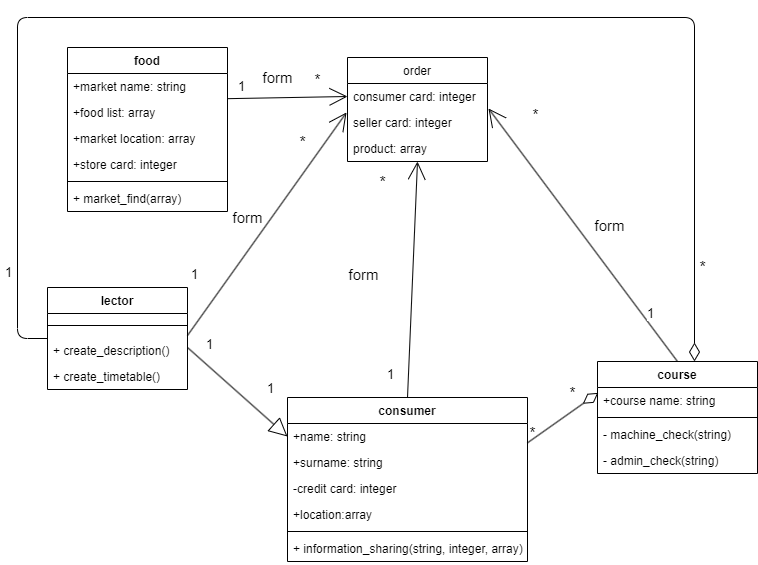

The diagram above was exported from draw.io. Its source (the exported page's mxGraphModel, read from the mxfile embedded in the PNG):
<mxGraphModel dx="2035" dy="1828" grid="1" gridSize="10" guides="1" tooltips="1" connect="1" arrows="1" fold="1" page="1" pageScale="1" pageWidth="850" pageHeight="1100" math="0" shadow="0">
  <root>
    <mxCell id="0" />
    <mxCell id="1" parent="0" />
    <mxCell id="0eG6ofpgCcPR3kmMt1Um-9" value="" style="endArrow=diamondThin;endSize=16;endFill=0;html=1;exitX=1;exitY=0.744;exitDx=0;exitDy=0;exitPerimeter=0;entryX=0.005;entryY=0.205;entryDx=0;entryDy=0;entryPerimeter=0;" parent="1" source="x_484GHZZWu53BYTlyRl-2" target="x_484GHZZWu53BYTlyRl-9" edge="1">
      <mxGeometry x="0.0073" y="-8" width="160" relative="1" as="geometry">
        <mxPoint x="427.6600000000003" y="-615.402" as="sourcePoint" />
        <mxPoint x="582.06" y="-655.4000000000001" as="targetPoint" />
        <mxPoint as="offset" />
      </mxGeometry>
    </mxCell>
    <mxCell id="0eG6ofpgCcPR3kmMt1Um-12" value="&lt;font style=&quot;font-size: 16px;&quot;&gt;*&lt;/font&gt;" style="edgeLabel;resizable=0;html=1;align=right;verticalAlign=bottom;" parent="1" connectable="0" vertex="1">
      <mxGeometry x="439.999904127821" y="-619.996803834887" as="geometry" />
    </mxCell>
    <mxCell id="0eG6ofpgCcPR3kmMt1Um-13" value="&lt;font style=&quot;font-size: 15px;&quot;&gt;*&lt;/font&gt;" style="text;html=1;align=center;verticalAlign=middle;resizable=0;points=[];autosize=1;strokeColor=none;fillColor=none;fontSize=13;" parent="1" vertex="1">
      <mxGeometry x="550" y="-660" width="30" height="30" as="geometry" />
    </mxCell>
    <mxCell id="0eG6ofpgCcPR3kmMt1Um-15" value="order" style="swimlane;fontStyle=0;childLayout=stackLayout;horizontal=1;startSize=26;fillColor=none;horizontalStack=0;resizeParent=1;resizeParentMax=0;resizeLast=0;collapsible=1;marginBottom=0;" parent="1" vertex="1">
      <mxGeometry x="340" y="-980" width="140" height="104" as="geometry" />
    </mxCell>
    <mxCell id="0eG6ofpgCcPR3kmMt1Um-18" value="consumer card: integer" style="text;strokeColor=none;fillColor=none;align=left;verticalAlign=top;spacingLeft=4;spacingRight=4;overflow=hidden;rotatable=0;points=[[0,0.5],[1,0.5]];portConstraint=eastwest;" parent="0eG6ofpgCcPR3kmMt1Um-15" vertex="1">
      <mxGeometry y="26" width="140" height="26" as="geometry" />
    </mxCell>
    <mxCell id="0eG6ofpgCcPR3kmMt1Um-42" value="seller card: integer" style="text;strokeColor=none;fillColor=none;align=left;verticalAlign=top;spacingLeft=4;spacingRight=4;overflow=hidden;rotatable=0;points=[[0,0.5],[1,0.5]];portConstraint=eastwest;" parent="0eG6ofpgCcPR3kmMt1Um-15" vertex="1">
      <mxGeometry y="52" width="140" height="26" as="geometry" />
    </mxCell>
    <mxCell id="0eG6ofpgCcPR3kmMt1Um-46" value="product: array" style="text;strokeColor=none;fillColor=none;align=left;verticalAlign=top;spacingLeft=4;spacingRight=4;overflow=hidden;rotatable=0;points=[[0,0.5],[1,0.5]];portConstraint=eastwest;" parent="0eG6ofpgCcPR3kmMt1Um-15" vertex="1">
      <mxGeometry y="78" width="140" height="26" as="geometry" />
    </mxCell>
    <mxCell id="0eG6ofpgCcPR3kmMt1Um-31" value="" style="endArrow=block;endSize=16;endFill=0;html=1;exitX=1;exitY=1;exitDx=0;exitDy=0;entryX=0;entryY=0.5;entryDx=0;entryDy=0;" parent="1" target="x_484GHZZWu53BYTlyRl-2" edge="1">
      <mxGeometry x="0.0073" y="-8" width="160" relative="1" as="geometry">
        <mxPoint x="180" y="-690" as="sourcePoint" />
        <mxPoint x="284.8600000000001" y="-607.836" as="targetPoint" />
        <mxPoint as="offset" />
      </mxGeometry>
    </mxCell>
    <mxCell id="0eG6ofpgCcPR3kmMt1Um-32" value="1" style="edgeLabel;html=1;align=center;verticalAlign=middle;resizable=0;points=[];fontSize=13;" parent="0eG6ofpgCcPR3kmMt1Um-31" vertex="1" connectable="0">
      <mxGeometry x="-0.6295" y="4" relative="1" as="geometry">
        <mxPoint y="-17" as="offset" />
      </mxGeometry>
    </mxCell>
    <mxCell id="0eG6ofpgCcPR3kmMt1Um-35" value="1" style="edgeLabel;html=1;align=center;verticalAlign=middle;resizable=0;points=[];fontSize=13;" parent="1" vertex="1" connectable="0">
      <mxGeometry x="220.00257576726878" y="-699.9964572861678" as="geometry">
        <mxPoint x="43" y="51" as="offset" />
      </mxGeometry>
    </mxCell>
    <mxCell id="0eG6ofpgCcPR3kmMt1Um-38" value="&lt;font style=&quot;font-size: 15px;&quot;&gt;form&lt;/font&gt;" style="endArrow=open;endSize=16;endFill=0;html=1;exitX=1;exitY=0.5;exitDx=0;exitDy=0;entryX=-0.007;entryY=0.115;entryDx=0;entryDy=0;entryPerimeter=0;" parent="1" edge="1">
      <mxGeometry x="-0.0441" y="20" width="160" relative="1" as="geometry">
        <mxPoint x="180" y="-702" as="sourcePoint" />
        <mxPoint x="339.02" y="-925.01" as="targetPoint" />
        <mxPoint as="offset" />
      </mxGeometry>
    </mxCell>
    <mxCell id="0eG6ofpgCcPR3kmMt1Um-39" value="1" style="edgeLabel;html=1;align=center;verticalAlign=middle;resizable=0;points=[];fontSize=13;" parent="0eG6ofpgCcPR3kmMt1Um-38" vertex="1" connectable="0">
      <mxGeometry x="-0.6295" y="4" relative="1" as="geometry">
        <mxPoint x="-20" y="-18" as="offset" />
      </mxGeometry>
    </mxCell>
    <mxCell id="0eG6ofpgCcPR3kmMt1Um-41" value="&lt;font style=&quot;font-size: 16px;&quot;&gt;*&lt;/font&gt;" style="text;html=1;align=center;verticalAlign=middle;resizable=0;points=[];autosize=1;strokeColor=none;fillColor=none;fontSize=13;" parent="1" vertex="1">
      <mxGeometry x="280" y="-910" width="30" height="30" as="geometry" />
    </mxCell>
    <mxCell id="0eG6ofpgCcPR3kmMt1Um-44" value="" style="endArrow=open;endSize=16;endFill=0;html=1;exitX=0.5;exitY=0;exitDx=0;exitDy=0;entryX=1.007;entryY=-0.038;entryDx=0;entryDy=0;entryPerimeter=0;" parent="1" source="x_484GHZZWu53BYTlyRl-8" edge="1">
      <mxGeometry x="0.0073" y="-8" width="160" relative="1" as="geometry">
        <mxPoint x="667.04" y="-692.6000000000001" as="sourcePoint" />
        <mxPoint x="480.98" y="-928.988" as="targetPoint" />
        <mxPoint as="offset" />
      </mxGeometry>
    </mxCell>
    <mxCell id="0eG6ofpgCcPR3kmMt1Um-45" value="1" style="edgeLabel;html=1;align=center;verticalAlign=middle;resizable=0;points=[];fontSize=13;" parent="0eG6ofpgCcPR3kmMt1Um-44" vertex="1" connectable="0">
      <mxGeometry x="-0.6295" y="4" relative="1" as="geometry">
        <mxPoint x="11" y="-4" as="offset" />
      </mxGeometry>
    </mxCell>
    <mxCell id="0eG6ofpgCcPR3kmMt1Um-78" value="form" style="edgeLabel;html=1;align=center;verticalAlign=middle;resizable=0;points=[];fontSize=15;" parent="0eG6ofpgCcPR3kmMt1Um-44" vertex="1" connectable="0">
      <mxGeometry x="-0.0518" y="-2" relative="1" as="geometry">
        <mxPoint x="20" y="-15" as="offset" />
      </mxGeometry>
    </mxCell>
    <mxCell id="0eG6ofpgCcPR3kmMt1Um-49" value="" style="endArrow=open;endSize=16;endFill=0;html=1;exitX=0.5;exitY=0;exitDx=0;exitDy=0;entryX=0.5;entryY=1;entryDx=0;entryDy=0;entryPerimeter=0;" parent="1" source="x_484GHZZWu53BYTlyRl-1" target="0eG6ofpgCcPR3kmMt1Um-46" edge="1">
      <mxGeometry x="0.0073" y="-8" width="160" relative="1" as="geometry">
        <mxPoint x="355" y="-666" as="sourcePoint" />
        <mxPoint x="409.02" y="-852.4559999999999" as="targetPoint" />
        <mxPoint as="offset" />
      </mxGeometry>
    </mxCell>
    <mxCell id="0eG6ofpgCcPR3kmMt1Um-50" value="1" style="edgeLabel;html=1;align=center;verticalAlign=middle;resizable=0;points=[];fontSize=13;" parent="0eG6ofpgCcPR3kmMt1Um-49" vertex="1" connectable="0">
      <mxGeometry x="-0.6295" y="4" relative="1" as="geometry">
        <mxPoint x="-15" y="21" as="offset" />
      </mxGeometry>
    </mxCell>
    <mxCell id="0eG6ofpgCcPR3kmMt1Um-51" value="&lt;font style=&quot;font-size: 16px;&quot;&gt;*&lt;/font&gt;" style="text;html=1;align=center;verticalAlign=middle;resizable=0;points=[];autosize=1;strokeColor=none;fillColor=none;fontSize=13;" parent="1" vertex="1">
      <mxGeometry x="360" y="-870" width="30" height="30" as="geometry" />
    </mxCell>
    <mxCell id="0eG6ofpgCcPR3kmMt1Um-52" value="" style="endArrow=none;html=1;startSize=16;startArrow=diamondThin;startFill=0;edgeStyle=orthogonalEdgeStyle;" parent="1" source="x_484GHZZWu53BYTlyRl-8" edge="1">
      <mxGeometry relative="1" as="geometry">
        <mxPoint x="687.06" y="-693.4000000000001" as="sourcePoint" />
        <mxPoint x="40" y="-699" as="targetPoint" />
        <Array as="points">
          <mxPoint x="687" y="-1020" />
          <mxPoint x="10" y="-1020" />
          <mxPoint x="10" y="-699" />
        </Array>
      </mxGeometry>
    </mxCell>
    <mxCell id="0eG6ofpgCcPR3kmMt1Um-56" value="1" style="edgeLabel;html=1;align=center;verticalAlign=middle;resizable=0;points=[];fontSize=13;" parent="1" vertex="1" connectable="0">
      <mxGeometry x="180.00267885163194" y="-709.9967366783748" as="geometry">
        <mxPoint x="-179" y="-55" as="offset" />
      </mxGeometry>
    </mxCell>
    <mxCell id="0eG6ofpgCcPR3kmMt1Um-57" value="&lt;font style=&quot;font-size: 16px;&quot;&gt;*&lt;/font&gt;" style="edgeLabel;html=1;align=center;verticalAlign=middle;resizable=0;points=[];fontSize=13;" parent="1" vertex="1" connectable="0">
      <mxGeometry x="180.00267885163194" y="-809.9967366783748" as="geometry">
        <mxPoint x="515" y="40" as="offset" />
      </mxGeometry>
    </mxCell>
    <mxCell id="0eG6ofpgCcPR3kmMt1Um-58" value="&lt;font style=&quot;font-size: 15px;&quot;&gt;*&lt;/font&gt;" style="edgeLabel;html=1;align=center;verticalAlign=middle;resizable=0;points=[];fontSize=13;" parent="1" vertex="1" connectable="0">
      <mxGeometry x="675.4736868084638" y="-725.6604426992375" as="geometry">
        <mxPoint x="-148" y="-198" as="offset" />
      </mxGeometry>
    </mxCell>
    <mxCell id="0eG6ofpgCcPR3kmMt1Um-63" value="" style="endArrow=open;endSize=16;endFill=0;html=1;exitX=1;exitY=0.968;exitDx=0;exitDy=0;entryX=0;entryY=0.5;entryDx=0;entryDy=0;exitPerimeter=0;" parent="1" source="x_484GHZZWu53BYTlyRl-18" target="0eG6ofpgCcPR3kmMt1Um-18" edge="1">
      <mxGeometry x="0.0073" y="-8" width="160" relative="1" as="geometry">
        <mxPoint x="228.25999999999976" y="-938.864" as="sourcePoint" />
        <mxPoint x="349.02" y="-915.0099999999998" as="targetPoint" />
        <mxPoint as="offset" />
      </mxGeometry>
    </mxCell>
    <mxCell id="0eG6ofpgCcPR3kmMt1Um-64" value="1" style="edgeLabel;html=1;align=center;verticalAlign=middle;resizable=0;points=[];fontSize=13;" parent="0eG6ofpgCcPR3kmMt1Um-63" vertex="1" connectable="0">
      <mxGeometry x="-0.6295" y="4" relative="1" as="geometry">
        <mxPoint x="-9" y="-8" as="offset" />
      </mxGeometry>
    </mxCell>
    <mxCell id="0eG6ofpgCcPR3kmMt1Um-65" value="*" style="edgeLabel;html=1;align=center;verticalAlign=middle;resizable=0;points=[];fontSize=15;" parent="1" vertex="1" connectable="0">
      <mxGeometry x="249.86942681178198" y="-941.2586965359599" as="geometry">
        <mxPoint x="60" y="-17" as="offset" />
      </mxGeometry>
    </mxCell>
    <mxCell id="0eG6ofpgCcPR3kmMt1Um-81" value="form" style="edgeLabel;html=1;align=center;verticalAlign=middle;resizable=0;points=[];fontSize=15;" parent="1" vertex="1" connectable="0">
      <mxGeometry x="359.99527006112976" y="-760.0038978309959" as="geometry">
        <mxPoint x="-4" y="-3" as="offset" />
      </mxGeometry>
    </mxCell>
    <mxCell id="0eG6ofpgCcPR3kmMt1Um-82" value="form" style="edgeLabel;html=1;align=center;verticalAlign=middle;resizable=0;points=[];fontSize=15;" parent="1" vertex="1" connectable="0">
      <mxGeometry x="269.99527006112976" y="-960.0038978309959" as="geometry" />
    </mxCell>
    <mxCell id="x_484GHZZWu53BYTlyRl-1" value="consumer" style="swimlane;fontStyle=1;align=center;verticalAlign=top;childLayout=stackLayout;horizontal=1;startSize=26;horizontalStack=0;resizeParent=1;resizeParentMax=0;resizeLast=0;collapsible=1;marginBottom=0;" vertex="1" parent="1">
      <mxGeometry x="280" y="-640" width="240" height="164" as="geometry" />
    </mxCell>
    <mxCell id="x_484GHZZWu53BYTlyRl-2" value="+name: string" style="text;strokeColor=none;fillColor=none;align=left;verticalAlign=top;spacingLeft=4;spacingRight=4;overflow=hidden;rotatable=0;points=[[0,0.5],[1,0.5]];portConstraint=eastwest;" vertex="1" parent="x_484GHZZWu53BYTlyRl-1">
      <mxGeometry y="26" width="240" height="26" as="geometry" />
    </mxCell>
    <mxCell id="x_484GHZZWu53BYTlyRl-5" value="+surname: string" style="text;strokeColor=none;fillColor=none;align=left;verticalAlign=top;spacingLeft=4;spacingRight=4;overflow=hidden;rotatable=0;points=[[0,0.5],[1,0.5]];portConstraint=eastwest;" vertex="1" parent="x_484GHZZWu53BYTlyRl-1">
      <mxGeometry y="52" width="240" height="26" as="geometry" />
    </mxCell>
    <mxCell id="x_484GHZZWu53BYTlyRl-6" value="-credit card: integer" style="text;strokeColor=none;fillColor=none;align=left;verticalAlign=top;spacingLeft=4;spacingRight=4;overflow=hidden;rotatable=0;points=[[0,0.5],[1,0.5]];portConstraint=eastwest;" vertex="1" parent="x_484GHZZWu53BYTlyRl-1">
      <mxGeometry y="78" width="240" height="26" as="geometry" />
    </mxCell>
    <mxCell id="x_484GHZZWu53BYTlyRl-7" value="+location:array" style="text;strokeColor=none;fillColor=none;align=left;verticalAlign=top;spacingLeft=4;spacingRight=4;overflow=hidden;rotatable=0;points=[[0,0.5],[1,0.5]];portConstraint=eastwest;" vertex="1" parent="x_484GHZZWu53BYTlyRl-1">
      <mxGeometry y="104" width="240" height="26" as="geometry" />
    </mxCell>
    <mxCell id="x_484GHZZWu53BYTlyRl-3" value="" style="line;strokeWidth=1;fillColor=none;align=left;verticalAlign=middle;spacingTop=-1;spacingLeft=3;spacingRight=3;rotatable=0;labelPosition=right;points=[];portConstraint=eastwest;strokeColor=inherit;" vertex="1" parent="x_484GHZZWu53BYTlyRl-1">
      <mxGeometry y="130" width="240" height="8" as="geometry" />
    </mxCell>
    <mxCell id="x_484GHZZWu53BYTlyRl-4" value="+ information_sharing(string, integer, array)" style="text;strokeColor=none;fillColor=none;align=left;verticalAlign=top;spacingLeft=4;spacingRight=4;overflow=hidden;rotatable=0;points=[[0,0.5],[1,0.5]];portConstraint=eastwest;" vertex="1" parent="x_484GHZZWu53BYTlyRl-1">
      <mxGeometry y="138" width="240" height="26" as="geometry" />
    </mxCell>
    <mxCell id="x_484GHZZWu53BYTlyRl-8" value="course" style="swimlane;fontStyle=1;align=center;verticalAlign=top;childLayout=stackLayout;horizontal=1;startSize=26;horizontalStack=0;resizeParent=1;resizeParentMax=0;resizeLast=0;collapsible=1;marginBottom=0;" vertex="1" parent="1">
      <mxGeometry x="590" y="-676" width="160" height="112" as="geometry" />
    </mxCell>
    <mxCell id="x_484GHZZWu53BYTlyRl-9" value="+course name: string" style="text;strokeColor=none;fillColor=none;align=left;verticalAlign=top;spacingLeft=4;spacingRight=4;overflow=hidden;rotatable=0;points=[[0,0.5],[1,0.5]];portConstraint=eastwest;" vertex="1" parent="x_484GHZZWu53BYTlyRl-8">
      <mxGeometry y="26" width="160" height="26" as="geometry" />
    </mxCell>
    <mxCell id="x_484GHZZWu53BYTlyRl-13" value="" style="line;strokeWidth=1;fillColor=none;align=left;verticalAlign=middle;spacingTop=-1;spacingLeft=3;spacingRight=3;rotatable=0;labelPosition=right;points=[];portConstraint=eastwest;strokeColor=inherit;" vertex="1" parent="x_484GHZZWu53BYTlyRl-8">
      <mxGeometry y="52" width="160" height="8" as="geometry" />
    </mxCell>
    <mxCell id="x_484GHZZWu53BYTlyRl-14" value="- machine_check(string)" style="text;strokeColor=none;fillColor=none;align=left;verticalAlign=top;spacingLeft=4;spacingRight=4;overflow=hidden;rotatable=0;points=[[0,0.5],[1,0.5]];portConstraint=eastwest;" vertex="1" parent="x_484GHZZWu53BYTlyRl-8">
      <mxGeometry y="60" width="160" height="26" as="geometry" />
    </mxCell>
    <mxCell id="x_484GHZZWu53BYTlyRl-15" value="- admin_check(string) " style="text;strokeColor=none;fillColor=none;align=left;verticalAlign=top;spacingLeft=4;spacingRight=4;overflow=hidden;rotatable=0;points=[[0,0.5],[1,0.5]];portConstraint=eastwest;" vertex="1" parent="x_484GHZZWu53BYTlyRl-8">
      <mxGeometry y="86" width="160" height="26" as="geometry" />
    </mxCell>
    <mxCell id="x_484GHZZWu53BYTlyRl-17" value="food" style="swimlane;fontStyle=1;align=center;verticalAlign=top;childLayout=stackLayout;horizontal=1;startSize=26;horizontalStack=0;resizeParent=1;resizeParentMax=0;resizeLast=0;collapsible=1;marginBottom=0;" vertex="1" parent="1">
      <mxGeometry x="60" y="-990" width="160" height="164" as="geometry" />
    </mxCell>
    <mxCell id="x_484GHZZWu53BYTlyRl-18" value="+market name: string" style="text;strokeColor=none;fillColor=none;align=left;verticalAlign=top;spacingLeft=4;spacingRight=4;overflow=hidden;rotatable=0;points=[[0,0.5],[1,0.5]];portConstraint=eastwest;" vertex="1" parent="x_484GHZZWu53BYTlyRl-17">
      <mxGeometry y="26" width="160" height="26" as="geometry" />
    </mxCell>
    <mxCell id="x_484GHZZWu53BYTlyRl-19" value="+food list: array" style="text;strokeColor=none;fillColor=none;align=left;verticalAlign=top;spacingLeft=4;spacingRight=4;overflow=hidden;rotatable=0;points=[[0,0.5],[1,0.5]];portConstraint=eastwest;" vertex="1" parent="x_484GHZZWu53BYTlyRl-17">
      <mxGeometry y="52" width="160" height="26" as="geometry" />
    </mxCell>
    <mxCell id="x_484GHZZWu53BYTlyRl-20" value="+market location: array" style="text;strokeColor=none;fillColor=none;align=left;verticalAlign=top;spacingLeft=4;spacingRight=4;overflow=hidden;rotatable=0;points=[[0,0.5],[1,0.5]];portConstraint=eastwest;" vertex="1" parent="x_484GHZZWu53BYTlyRl-17">
      <mxGeometry y="78" width="160" height="26" as="geometry" />
    </mxCell>
    <mxCell id="x_484GHZZWu53BYTlyRl-21" value="+store card: integer" style="text;strokeColor=none;fillColor=none;align=left;verticalAlign=top;spacingLeft=4;spacingRight=4;overflow=hidden;rotatable=0;points=[[0,0.5],[1,0.5]];portConstraint=eastwest;" vertex="1" parent="x_484GHZZWu53BYTlyRl-17">
      <mxGeometry y="104" width="160" height="26" as="geometry" />
    </mxCell>
    <mxCell id="x_484GHZZWu53BYTlyRl-22" value="" style="line;strokeWidth=1;fillColor=none;align=left;verticalAlign=middle;spacingTop=-1;spacingLeft=3;spacingRight=3;rotatable=0;labelPosition=right;points=[];portConstraint=eastwest;strokeColor=inherit;" vertex="1" parent="x_484GHZZWu53BYTlyRl-17">
      <mxGeometry y="130" width="160" height="8" as="geometry" />
    </mxCell>
    <mxCell id="x_484GHZZWu53BYTlyRl-23" value="+ market_find(array)" style="text;strokeColor=none;fillColor=none;align=left;verticalAlign=top;spacingLeft=4;spacingRight=4;overflow=hidden;rotatable=0;points=[[0,0.5],[1,0.5]];portConstraint=eastwest;" vertex="1" parent="x_484GHZZWu53BYTlyRl-17">
      <mxGeometry y="138" width="160" height="26" as="geometry" />
    </mxCell>
    <mxCell id="x_484GHZZWu53BYTlyRl-24" value="lector" style="swimlane;fontStyle=1;align=center;verticalAlign=top;childLayout=stackLayout;horizontal=1;startSize=26;horizontalStack=0;resizeParent=1;resizeParentMax=0;resizeLast=0;collapsible=1;marginBottom=0;" vertex="1" parent="1">
      <mxGeometry x="40" y="-750" width="140" height="102" as="geometry" />
    </mxCell>
    <mxCell id="x_484GHZZWu53BYTlyRl-26" value="" style="line;strokeWidth=1;fillColor=none;align=left;verticalAlign=middle;spacingTop=-1;spacingLeft=3;spacingRight=3;rotatable=0;labelPosition=right;points=[];portConstraint=eastwest;strokeColor=inherit;" vertex="1" parent="x_484GHZZWu53BYTlyRl-24">
      <mxGeometry y="26" width="140" height="24" as="geometry" />
    </mxCell>
    <mxCell id="x_484GHZZWu53BYTlyRl-27" value="+ create_description()" style="text;strokeColor=none;fillColor=none;align=left;verticalAlign=top;spacingLeft=4;spacingRight=4;overflow=hidden;rotatable=0;points=[[0,0.5],[1,0.5]];portConstraint=eastwest;" vertex="1" parent="x_484GHZZWu53BYTlyRl-24">
      <mxGeometry y="50" width="140" height="26" as="geometry" />
    </mxCell>
    <mxCell id="x_484GHZZWu53BYTlyRl-28" value="+ create_timetable() " style="text;strokeColor=none;fillColor=none;align=left;verticalAlign=top;spacingLeft=4;spacingRight=4;overflow=hidden;rotatable=0;points=[[0,0.5],[1,0.5]];portConstraint=eastwest;" vertex="1" parent="x_484GHZZWu53BYTlyRl-24">
      <mxGeometry y="76" width="140" height="26" as="geometry" />
    </mxCell>
    <mxCell id="x_484GHZZWu53BYTlyRl-30" value="&lt;font style=&quot;font-size: 15px;&quot;&gt;*&lt;/font&gt;" style="text;html=1;align=center;verticalAlign=middle;resizable=0;points=[];autosize=1;strokeColor=none;fillColor=none;fontSize=13;" vertex="1" parent="1">
      <mxGeometry x="510" y="-620" width="30" height="30" as="geometry" />
    </mxCell>
  </root>
</mxGraphModel>